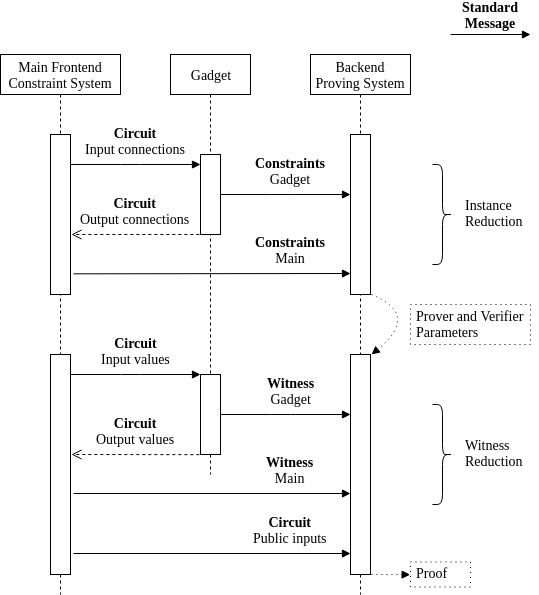

The diagram above was exported from draw.io. Its source (the exported page's mxGraphModel, read from the mxfile embedded in the PNG):
<mxGraphModel dx="1162" dy="609" grid="1" gridSize="10" guides="1" tooltips="1" connect="1" arrows="1" fold="1" page="1" pageScale="1" pageWidth="1100" pageHeight="850" background="#ffffff" math="0" shadow="0">
  <root>
    <mxCell id="0" />
    <mxCell id="1" parent="0" />
    <mxCell id="7baba1c4bc27f4b0-2" value="Gadget" style="shape=umlLifeline;perimeter=lifelinePerimeter;whiteSpace=wrap;html=1;container=1;collapsible=0;recursiveResize=0;outlineConnect=0;rounded=0;shadow=0;comic=0;labelBackgroundColor=none;strokeColor=#000000;strokeWidth=1;fillColor=#FFFFFF;fontFamily=Verdana;fontSize=14;fontColor=#000000;align=center;fontStyle=0" parent="1" vertex="1">
      <mxGeometry x="260" y="80" width="80" height="420" as="geometry" />
    </mxCell>
    <mxCell id="7baba1c4bc27f4b0-3" value="Backend&lt;br&gt;Proving System" style="shape=umlLifeline;perimeter=lifelinePerimeter;whiteSpace=wrap;html=1;container=1;collapsible=0;recursiveResize=0;outlineConnect=0;rounded=0;shadow=0;comic=0;labelBackgroundColor=none;strokeColor=#000000;strokeWidth=1;fillColor=#FFFFFF;fontFamily=Verdana;fontSize=14;fontColor=#000000;align=center;fontStyle=0" parent="1" vertex="1">
      <mxGeometry x="400" y="80" width="100" height="540" as="geometry" />
    </mxCell>
    <mxCell id="7baba1c4bc27f4b0-8" value="Main Frontend&lt;br&gt;Constraint System&lt;br&gt;" style="shape=umlLifeline;perimeter=lifelinePerimeter;whiteSpace=wrap;html=1;container=1;collapsible=0;recursiveResize=0;outlineConnect=0;rounded=0;shadow=0;comic=0;labelBackgroundColor=none;strokeColor=#000000;strokeWidth=1;fillColor=#FFFFFF;fontFamily=Verdana;fontSize=14;fontColor=#000000;align=center;fontStyle=0" parent="1" vertex="1">
      <mxGeometry x="90" y="80" width="120" height="540" as="geometry" />
    </mxCell>
    <mxCell id="ST1D7OoZObybUJcaTFeT-30" value="" style="html=1;points=[];perimeter=orthogonalPerimeter;rounded=0;shadow=0;comic=0;labelBackgroundColor=none;strokeColor=#000000;strokeWidth=1;fillColor=#FFFFFF;fontFamily=Verdana;fontSize=14;fontColor=#000000;align=center;fontStyle=0" parent="1" vertex="1">
      <mxGeometry x="290" y="180" width="20" height="80" as="geometry" />
    </mxCell>
    <mxCell id="ST1D7OoZObybUJcaTFeT-31" value="" style="html=1;points=[];perimeter=orthogonalPerimeter;rounded=0;shadow=0;comic=0;labelBackgroundColor=none;strokeColor=#000000;strokeWidth=1;fillColor=#FFFFFF;fontFamily=Verdana;fontSize=14;fontColor=#000000;align=center;fontStyle=0" parent="1" vertex="1">
      <mxGeometry x="440" y="160" width="20" height="160" as="geometry" />
    </mxCell>
    <mxCell id="ST1D7OoZObybUJcaTFeT-32" value="" style="html=1;points=[];perimeter=orthogonalPerimeter;rounded=0;shadow=0;comic=0;labelBackgroundColor=none;strokeColor=#000000;strokeWidth=1;fillColor=#FFFFFF;fontFamily=Verdana;fontSize=14;fontColor=#000000;align=center;fontStyle=0" parent="1" vertex="1">
      <mxGeometry x="140" y="160" width="20" height="160" as="geometry" />
    </mxCell>
    <mxCell id="ST1D7OoZObybUJcaTFeT-34" value="Circuit&lt;br&gt;&lt;span style=&quot;font-weight: normal&quot;&gt;Output connections&lt;/span&gt;&lt;br&gt;" style="html=1;verticalAlign=bottom;endArrow=open;dashed=1;endSize=8;labelBackgroundColor=none;fontFamily=Verdana;fontSize=14;fontStyle=1;exitX=-0.067;exitY=1.002;exitDx=0;exitDy=0;exitPerimeter=0;horizontal=1;align=center;labelPosition=center;verticalLabelPosition=middle;spacingBottom=5;" parent="1" edge="1">
      <mxGeometry relative="1" as="geometry">
        <mxPoint x="161" y="260" as="targetPoint" />
        <mxPoint x="288.8333333333335" y="260" as="sourcePoint" />
      </mxGeometry>
    </mxCell>
    <mxCell id="ST1D7OoZObybUJcaTFeT-39" value="Instance&lt;br&gt;Reduction&lt;br&gt;" style="shape=note;whiteSpace=wrap;html=1;size=0;verticalAlign=top;align=left;spacingTop=-6;rounded=0;fontFamily=Verdana;fontSize=14;fontStyle=0;spacing=5;dashed=1;dashPattern=1 4;strokeColor=none;fillColor=none;" parent="1" vertex="1">
      <mxGeometry x="550" y="220" width="70" height="40" as="geometry" />
    </mxCell>
    <mxCell id="ST1D7OoZObybUJcaTFeT-40" value="Witness&lt;br&gt;Reduction&lt;br&gt;" style="shape=note;whiteSpace=wrap;html=1;size=0;verticalAlign=top;align=left;spacingTop=-6;rounded=0;fontFamily=Verdana;fontSize=14;fontStyle=0;spacing=5;dashed=1;dashPattern=1 4;fillColor=none;strokeColor=none;" parent="1" vertex="1">
      <mxGeometry x="550" y="460" width="70" height="40" as="geometry" />
    </mxCell>
    <mxCell id="ST1D7OoZObybUJcaTFeT-42" value="Standard&lt;br&gt;Message&lt;br&gt;" style="html=1;verticalAlign=bottom;endArrow=block;strokeColor=#000000;fontFamily=Verdana;fontSize=14;fontStyle=1;labelBackgroundColor=none;" parent="1" edge="1">
      <mxGeometry y="1" width="80" relative="1" as="geometry">
        <mxPoint x="540" y="60" as="sourcePoint" />
        <mxPoint x="620" y="60" as="targetPoint" />
        <mxPoint as="offset" />
      </mxGeometry>
    </mxCell>
    <mxCell id="ST1D7OoZObybUJcaTFeT-43" value="Constraints&lt;br&gt;&lt;span style=&quot;font-weight: normal&quot;&gt;Gadget&lt;/span&gt;&lt;br&gt;" style="html=1;verticalAlign=bottom;endArrow=block;strokeColor=#000000;fontFamily=Verdana;fontSize=14;fontStyle=1;labelBackgroundColor=none;spacingBottom=5;" parent="1" edge="1">
      <mxGeometry x="0.0769" width="80" relative="1" as="geometry">
        <mxPoint x="310" y="220" as="sourcePoint" />
        <mxPoint x="440" y="220" as="targetPoint" />
        <Array as="points">
          <mxPoint x="370" y="220" />
        </Array>
        <mxPoint as="offset" />
      </mxGeometry>
    </mxCell>
    <mxCell id="ST1D7OoZObybUJcaTFeT-46" value="Constraints&lt;br&gt;&lt;span style=&quot;font-weight: normal&quot;&gt;Main&lt;/span&gt;&lt;br&gt;" style="html=1;verticalAlign=bottom;endArrow=block;strokeColor=#000000;fontFamily=Verdana;fontSize=14;fontStyle=1;exitX=1.133;exitY=0.872;exitDx=0;exitDy=0;exitPerimeter=0;labelBackgroundColor=none;spacingBottom=5;" parent="1" source="ST1D7OoZObybUJcaTFeT-32" edge="1">
      <mxGeometry x="0.567" width="80" relative="1" as="geometry">
        <mxPoint x="310" y="299" as="sourcePoint" />
        <mxPoint x="440" y="299" as="targetPoint" />
        <mxPoint as="offset" />
      </mxGeometry>
    </mxCell>
    <mxCell id="ST1D7OoZObybUJcaTFeT-47" value="" style="html=1;points=[];perimeter=orthogonalPerimeter;rounded=0;shadow=0;comic=0;labelBackgroundColor=none;strokeColor=#000000;strokeWidth=1;fillColor=#FFFFFF;fontFamily=Verdana;fontSize=14;fontColor=#000000;align=center;fontStyle=0" parent="1" vertex="1">
      <mxGeometry x="290" y="400" width="20" height="80" as="geometry" />
    </mxCell>
    <mxCell id="ST1D7OoZObybUJcaTFeT-48" value="" style="html=1;points=[];perimeter=orthogonalPerimeter;rounded=0;shadow=0;comic=0;labelBackgroundColor=none;strokeColor=#000000;strokeWidth=1;fillColor=#FFFFFF;fontFamily=Verdana;fontSize=14;fontColor=#000000;align=center;fontStyle=0" parent="1" vertex="1">
      <mxGeometry x="440" y="380" width="20" height="220" as="geometry" />
    </mxCell>
    <mxCell id="ST1D7OoZObybUJcaTFeT-49" value="" style="html=1;points=[];perimeter=orthogonalPerimeter;rounded=0;shadow=0;comic=0;labelBackgroundColor=none;strokeColor=#000000;strokeWidth=1;fillColor=#FFFFFF;fontFamily=Verdana;fontSize=14;fontColor=#000000;align=center;fontStyle=0" parent="1" vertex="1">
      <mxGeometry x="140" y="380" width="20" height="220" as="geometry" />
    </mxCell>
    <mxCell id="ST1D7OoZObybUJcaTFeT-50" value="Circuit&lt;br&gt;&lt;span style=&quot;font-weight: normal&quot;&gt;Output values&lt;/span&gt;" style="html=1;verticalAlign=bottom;endArrow=open;dashed=1;endSize=8;labelBackgroundColor=none;fontFamily=Verdana;fontSize=14;fontStyle=1;exitX=-0.067;exitY=1.002;exitDx=0;exitDy=0;exitPerimeter=0;spacingBottom=5;" parent="1" source="ST1D7OoZObybUJcaTFeT-47" edge="1">
      <mxGeometry relative="1" as="geometry">
        <mxPoint x="161" y="480" as="targetPoint" />
        <mxPoint x="280" y="469" as="sourcePoint" />
      </mxGeometry>
    </mxCell>
    <mxCell id="ST1D7OoZObybUJcaTFeT-51" value="Circuit&lt;br&gt;&lt;span style=&quot;font-weight: normal&quot;&gt;Input values&lt;/span&gt;" style="html=1;verticalAlign=bottom;endArrow=block;strokeColor=#000000;fontFamily=Verdana;fontSize=14;fontStyle=1;labelBackgroundColor=none;spacingBottom=5;" parent="1" edge="1">
      <mxGeometry width="80" relative="1" as="geometry">
        <mxPoint x="160" y="400" as="sourcePoint" />
        <mxPoint x="290" y="400" as="targetPoint" />
        <Array as="points">
          <mxPoint x="220" y="400" />
        </Array>
      </mxGeometry>
    </mxCell>
    <mxCell id="ST1D7OoZObybUJcaTFeT-52" value="Witness&lt;br&gt;&lt;span style=&quot;font-weight: normal&quot;&gt;Gadget&lt;/span&gt;&lt;br&gt;" style="html=1;verticalAlign=bottom;endArrow=block;strokeColor=#000000;fontFamily=Verdana;fontSize=14;fontStyle=1;labelBackgroundColor=none;spacingBottom=5;" parent="1" edge="1">
      <mxGeometry x="0.0769" width="80" relative="1" as="geometry">
        <mxPoint x="310" y="440" as="sourcePoint" />
        <mxPoint x="440" y="440" as="targetPoint" />
        <Array as="points">
          <mxPoint x="370" y="440" />
        </Array>
        <mxPoint as="offset" />
      </mxGeometry>
    </mxCell>
    <mxCell id="ST1D7OoZObybUJcaTFeT-53" value="Witness&lt;br&gt;&lt;span style=&quot;font-weight: normal&quot;&gt;Main&lt;/span&gt;&lt;br&gt;" style="html=1;verticalAlign=bottom;endArrow=block;strokeColor=#000000;fontFamily=Verdana;fontSize=14;fontStyle=1;labelBackgroundColor=none;spacingBottom=5;" parent="1" edge="1">
      <mxGeometry x="0.567" width="80" relative="1" as="geometry">
        <mxPoint x="163" y="519" as="sourcePoint" />
        <mxPoint x="440" y="519" as="targetPoint" />
        <mxPoint as="offset" />
      </mxGeometry>
    </mxCell>
    <mxCell id="w104O1xqb0dfoZ9N6KHI-2" value="" style="endArrow=block;html=1;curved=1;dashed=1;dashPattern=1 4;endFill=1;" parent="1" edge="1">
      <mxGeometry width="50" height="50" relative="1" as="geometry">
        <mxPoint x="461" y="320" as="sourcePoint" />
        <mxPoint x="461" y="380" as="targetPoint" />
        <Array as="points">
          <mxPoint x="510" y="340" />
        </Array>
      </mxGeometry>
    </mxCell>
    <mxCell id="w104O1xqb0dfoZ9N6KHI-3" value="Prover and Verifier&lt;br&gt;Parameters&lt;br&gt;" style="shape=note;whiteSpace=wrap;html=1;size=0;verticalAlign=top;align=left;spacingTop=-6;rounded=0;fontFamily=Verdana;fontSize=14;fontStyle=0;spacing=5;dashed=1;dashPattern=1 4;" parent="1" vertex="1">
      <mxGeometry x="500" y="330" width="120" height="40" as="geometry" />
    </mxCell>
    <mxCell id="w104O1xqb0dfoZ9N6KHI-4" value="Proof&lt;br&gt;" style="shape=note;whiteSpace=wrap;html=1;size=0;verticalAlign=top;align=left;spacingTop=-6;rounded=0;fontFamily=Verdana;fontSize=14;fontStyle=0;spacing=5;dashed=1;dashPattern=1 4;" parent="1" vertex="1">
      <mxGeometry x="500" y="587.5" width="60" height="25" as="geometry" />
    </mxCell>
    <mxCell id="w104O1xqb0dfoZ9N6KHI-5" value="" style="endArrow=block;html=1;dashed=1;dashPattern=1 4;rounded=0;entryX=0;entryY=0.5;entryDx=0;entryDy=0;entryPerimeter=0;endFill=1;" parent="1" target="w104O1xqb0dfoZ9N6KHI-4" edge="1">
      <mxGeometry width="50" height="50" relative="1" as="geometry">
        <mxPoint x="461" y="600" as="sourcePoint" />
        <mxPoint x="490" y="600" as="targetPoint" />
      </mxGeometry>
    </mxCell>
    <mxCell id="w104O1xqb0dfoZ9N6KHI-8" value="Circuit&lt;br&gt;&lt;span style=&quot;font-weight: normal&quot;&gt;Input connections&lt;/span&gt;&lt;br&gt;" style="html=1;verticalAlign=bottom;endArrow=block;strokeColor=#000000;fontFamily=Verdana;fontSize=14;fontStyle=1;spacing=2;labelBackgroundColor=none;spacingBottom=5;" parent="1" edge="1">
      <mxGeometry width="80" relative="1" as="geometry">
        <mxPoint x="160" y="190" as="sourcePoint" />
        <mxPoint x="290" y="190" as="targetPoint" />
        <Array as="points">
          <mxPoint x="220" y="190" />
        </Array>
      </mxGeometry>
    </mxCell>
    <mxCell id="w104O1xqb0dfoZ9N6KHI-13" value="" style="shape=curlyBracket;whiteSpace=wrap;html=1;rounded=1;strokeColor=#000000;fillColor=none;fontColor=#0430C2;rotation=180;" parent="1" vertex="1">
      <mxGeometry x="522" y="430" width="20" height="100" as="geometry" />
    </mxCell>
    <mxCell id="w104O1xqb0dfoZ9N6KHI-14" value="" style="shape=curlyBracket;whiteSpace=wrap;html=1;rounded=1;strokeColor=#000000;fillColor=none;fontColor=#0430C2;rotation=180;" parent="1" vertex="1">
      <mxGeometry x="522" y="190" width="20" height="100" as="geometry" />
    </mxCell>
    <mxCell id="V6akRnEOiJUKjnZmX71x-5" value="Circuit&lt;br&gt;&lt;span style=&quot;font-weight: normal&quot;&gt;Public inputs&lt;/span&gt;&lt;br&gt;" style="html=1;verticalAlign=bottom;endArrow=block;strokeColor=#000000;fontFamily=Verdana;fontSize=14;fontStyle=1;labelBackgroundColor=none;spacingBottom=5;" edge="1" parent="1">
      <mxGeometry x="0.567" width="80" relative="1" as="geometry">
        <mxPoint x="163" y="579" as="sourcePoint" />
        <mxPoint x="440" y="579" as="targetPoint" />
        <mxPoint as="offset" />
      </mxGeometry>
    </mxCell>
  </root>
</mxGraphModel>